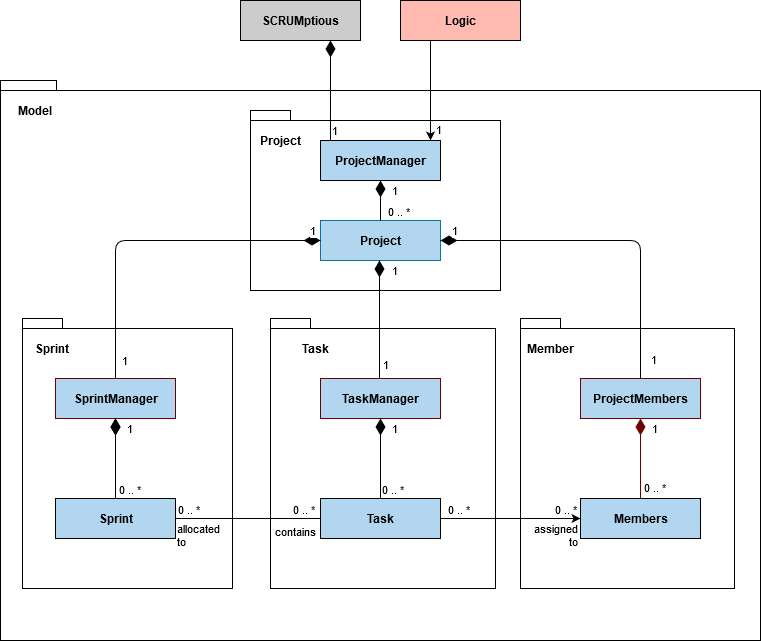

The diagram above was exported from draw.io. Its source (the exported page's mxGraphModel, read from the mxfile embedded in the PNG):
<mxGraphModel dx="572" dy="763" grid="1" gridSize="10" guides="1" tooltips="1" connect="1" arrows="1" fold="1" page="1" pageScale="1" pageWidth="850" pageHeight="1100" math="0" shadow="0">
  <root>
    <mxCell id="0" />
    <mxCell id="1" parent="0" />
    <mxCell id="MHRQEirXVozau6e72U1Y-7" value="" style="shape=folder;fontStyle=1;spacingTop=10;tabWidth=40;tabHeight=10;tabPosition=left;html=1;align=center;" parent="1" vertex="1">
      <mxGeometry x="920" y="240" width="760" height="560" as="geometry" />
    </mxCell>
    <mxCell id="MHRQEirXVozau6e72U1Y-8" value="" style="shape=folder;fontStyle=1;spacingTop=10;tabWidth=40;tabHeight=10;tabPosition=left;html=1;align=center;" parent="1" vertex="1">
      <mxGeometry x="1170" y="270" width="250" height="180" as="geometry" />
    </mxCell>
    <mxCell id="MHRQEirXVozau6e72U1Y-9" value="" style="shape=folder;fontStyle=1;spacingTop=10;tabWidth=40;tabHeight=10;tabPosition=left;html=1;align=center;" parent="1" vertex="1">
      <mxGeometry x="942" y="478" width="210" height="270" as="geometry" />
    </mxCell>
    <mxCell id="MHRQEirXVozau6e72U1Y-10" value="" style="shape=folder;fontStyle=1;spacingTop=10;tabWidth=40;tabHeight=10;tabPosition=left;html=1;align=center;" parent="1" vertex="1">
      <mxGeometry x="1440" y="478" width="214" height="270" as="geometry" />
    </mxCell>
    <mxCell id="MHRQEirXVozau6e72U1Y-11" value="" style="shape=folder;fontStyle=1;spacingTop=10;tabWidth=40;tabHeight=10;tabPosition=left;html=1;align=center;" parent="1" vertex="1">
      <mxGeometry x="1190" y="478" width="225" height="270" as="geometry" />
    </mxCell>
    <mxCell id="MHRQEirXVozau6e72U1Y-12" value="ProjectManager" style="html=1;fontStyle=1;fillColor=#b2d6ef;" parent="1" vertex="1">
      <mxGeometry x="1240" y="300" width="120" height="40" as="geometry" />
    </mxCell>
    <mxCell id="MHRQEirXVozau6e72U1Y-13" value="Project" style="html=1;fontStyle=1;strokeColor=#10739e;fillColor=#b2d6ef;" parent="1" vertex="1">
      <mxGeometry x="1240" y="380" width="120" height="40" as="geometry" />
    </mxCell>
    <mxCell id="MHRQEirXVozau6e72U1Y-14" value="TaskManager" style="html=1;strokeColor=#6F0000;fontStyle=1;fillColor=#b2d6ef;" parent="1" vertex="1">
      <mxGeometry x="1240" y="538" width="120" height="40" as="geometry" />
    </mxCell>
    <mxCell id="MHRQEirXVozau6e72U1Y-15" value="ProjectMembers" style="html=1;strokeColor=#6F0000;fontStyle=1;fillColor=#b2d6ef;" parent="1" vertex="1">
      <mxGeometry x="1500" y="538" width="120" height="40" as="geometry" />
    </mxCell>
    <mxCell id="MHRQEirXVozau6e72U1Y-16" value="SprintManager" style="html=1;fontStyle=1;strokeColor=#6F0000;fillColor=#b2d6ef;" parent="1" vertex="1">
      <mxGeometry x="975" y="538" width="120" height="40" as="geometry" />
    </mxCell>
    <mxCell id="MHRQEirXVozau6e72U1Y-17" value="Task" style="html=1;fontStyle=1;fillColor=#b2d6ef;" parent="1" vertex="1">
      <mxGeometry x="1240" y="658" width="120" height="40" as="geometry" />
    </mxCell>
    <mxCell id="MHRQEirXVozau6e72U1Y-18" value="Members" style="html=1;fontStyle=1;fillColor=#b2d6ef;" parent="1" vertex="1">
      <mxGeometry x="1500" y="658" width="120" height="40" as="geometry" />
    </mxCell>
    <mxCell id="MHRQEirXVozau6e72U1Y-19" value="Sprint" style="html=1;fontStyle=1;fillColor=#b2d6ef;" parent="1" vertex="1">
      <mxGeometry x="975" y="658" width="120" height="40" as="geometry" />
    </mxCell>
    <mxCell id="MHRQEirXVozau6e72U1Y-20" value="1" style="endArrow=none;html=1;endSize=12;startArrow=diamondThin;startSize=14;startFill=1;edgeStyle=orthogonalEdgeStyle;align=left;verticalAlign=bottom;exitX=1;exitY=0.5;exitDx=0;exitDy=0;endFill=0;" parent="1" source="MHRQEirXVozau6e72U1Y-13" target="MHRQEirXVozau6e72U1Y-15" edge="1">
      <mxGeometry x="-0.939" relative="1" as="geometry">
        <mxPoint x="1310" y="470" as="sourcePoint" />
        <mxPoint x="1440" y="470" as="targetPoint" />
        <mxPoint as="offset" />
      </mxGeometry>
    </mxCell>
    <mxCell id="MHRQEirXVozau6e72U1Y-21" value="1" style="endArrow=none;html=1;endSize=12;startArrow=diamondThin;startSize=14;startFill=1;edgeStyle=orthogonalEdgeStyle;align=left;verticalAlign=bottom;exitX=0;exitY=0.5;exitDx=0;exitDy=0;entryX=0.5;entryY=0;entryDx=0;entryDy=0;endFill=0;" parent="1" source="MHRQEirXVozau6e72U1Y-13" target="MHRQEirXVozau6e72U1Y-16" edge="1">
      <mxGeometry x="-0.9286" relative="1" as="geometry">
        <mxPoint x="1300" y="440" as="sourcePoint" />
        <mxPoint x="1300" y="520" as="targetPoint" />
        <mxPoint as="offset" />
      </mxGeometry>
    </mxCell>
    <mxCell id="MHRQEirXVozau6e72U1Y-22" value="1" style="endArrow=none;html=1;endSize=12;startArrow=diamondThin;startSize=14;startFill=1;edgeStyle=orthogonalEdgeStyle;align=left;verticalAlign=bottom;exitX=0.5;exitY=1;exitDx=0;exitDy=0;entryX=0.5;entryY=0;entryDx=0;entryDy=0;endFill=0;" parent="1" edge="1">
      <mxGeometry x="-0.661" y="11" relative="1" as="geometry">
        <mxPoint x="1299" y="420" as="sourcePoint" />
        <mxPoint x="1299" y="538" as="targetPoint" />
        <mxPoint as="offset" />
      </mxGeometry>
    </mxCell>
    <mxCell id="MHRQEirXVozau6e72U1Y-23" value="1" style="endArrow=none;html=1;endSize=12;startArrow=diamondThin;startSize=14;startFill=1;edgeStyle=orthogonalEdgeStyle;align=left;verticalAlign=bottom;exitX=0.5;exitY=1;exitDx=0;exitDy=0;entryX=0.5;entryY=0;entryDx=0;entryDy=0;endFill=0;fillColor=#0050ef;" parent="1" source="MHRQEirXVozau6e72U1Y-14" target="MHRQEirXVozau6e72U1Y-17" edge="1">
      <mxGeometry x="-0.5" y="10" relative="1" as="geometry">
        <mxPoint x="1440" y="438" as="sourcePoint" />
        <mxPoint x="1300" y="538" as="targetPoint" />
        <mxPoint as="offset" />
      </mxGeometry>
    </mxCell>
    <mxCell id="MHRQEirXVozau6e72U1Y-24" value="1" style="endArrow=none;html=1;endSize=12;startArrow=diamondThin;startSize=14;startFill=1;edgeStyle=orthogonalEdgeStyle;align=left;verticalAlign=bottom;exitX=0.5;exitY=1;exitDx=0;exitDy=0;entryX=0.5;entryY=0;entryDx=0;entryDy=0;endFill=0;fillColor=#a20025;strokeColor=#6F0000;" parent="1" source="MHRQEirXVozau6e72U1Y-15" target="MHRQEirXVozau6e72U1Y-18" edge="1">
      <mxGeometry x="-0.5" y="10" relative="1" as="geometry">
        <mxPoint x="1360" y="578" as="sourcePoint" />
        <mxPoint x="1360" y="658" as="targetPoint" />
        <mxPoint as="offset" />
      </mxGeometry>
    </mxCell>
    <mxCell id="MHRQEirXVozau6e72U1Y-25" value="1" style="endArrow=none;html=1;endSize=12;startArrow=diamondThin;startSize=14;startFill=1;edgeStyle=orthogonalEdgeStyle;align=left;verticalAlign=bottom;exitX=0.5;exitY=1;exitDx=0;exitDy=0;entryX=0.5;entryY=0;entryDx=0;entryDy=0;endFill=0;" parent="1" source="MHRQEirXVozau6e72U1Y-16" target="MHRQEirXVozau6e72U1Y-19" edge="1">
      <mxGeometry x="-0.5" y="10" relative="1" as="geometry">
        <mxPoint x="835" y="578" as="sourcePoint" />
        <mxPoint x="835" y="658" as="targetPoint" />
        <mxPoint as="offset" />
      </mxGeometry>
    </mxCell>
    <mxCell id="MHRQEirXVozau6e72U1Y-26" value="1" style="endArrow=none;html=1;endSize=12;startArrow=diamondThin;startSize=14;startFill=1;edgeStyle=orthogonalEdgeStyle;align=left;verticalAlign=bottom;exitX=0.5;exitY=1;exitDx=0;exitDy=0;entryX=0.5;entryY=0;entryDx=0;entryDy=0;endFill=0;" parent="1" source="MHRQEirXVozau6e72U1Y-12" target="MHRQEirXVozau6e72U1Y-13" edge="1">
      <mxGeometry y="10" relative="1" as="geometry">
        <mxPoint x="1310" y="570" as="sourcePoint" />
        <mxPoint x="1300" y="390" as="targetPoint" />
        <mxPoint as="offset" />
      </mxGeometry>
    </mxCell>
    <mxCell id="MHRQEirXVozau6e72U1Y-30" value="" style="endArrow=none;html=1;edgeStyle=orthogonalEdgeStyle;endFill=0;startArrow=none;startFill=0;entryX=1;entryY=0.5;entryDx=0;entryDy=0;exitX=0;exitY=0.5;exitDx=0;exitDy=0;" parent="1" source="MHRQEirXVozau6e72U1Y-17" target="MHRQEirXVozau6e72U1Y-19" edge="1">
      <mxGeometry relative="1" as="geometry">
        <mxPoint x="1205" y="750" as="sourcePoint" />
        <mxPoint x="1559.5" y="750" as="targetPoint" />
      </mxGeometry>
    </mxCell>
    <mxCell id="MHRQEirXVozau6e72U1Y-31" value="contains" style="edgeLabel;resizable=0;html=1;align=left;verticalAlign=bottom;" parent="MHRQEirXVozau6e72U1Y-30" connectable="0" vertex="1">
      <mxGeometry x="-1" relative="1" as="geometry">
        <mxPoint x="-47" y="22" as="offset" />
      </mxGeometry>
    </mxCell>
    <mxCell id="MHRQEirXVozau6e72U1Y-32" value="&lt;div&gt;allocated&lt;/div&gt;&lt;div&gt;to&lt;/div&gt;" style="edgeLabel;resizable=0;html=1;align=left;verticalAlign=bottom;" parent="MHRQEirXVozau6e72U1Y-30" connectable="0" vertex="1">
      <mxGeometry x="1" relative="1" as="geometry">
        <mxPoint y="32" as="offset" />
      </mxGeometry>
    </mxCell>
    <mxCell id="MHRQEirXVozau6e72U1Y-33" value="0 .. *" style="edgeLabel;resizable=0;html=1;align=right;verticalAlign=bottom;" parent="1" connectable="0" vertex="1">
      <mxGeometry x="1120" y="678" as="geometry" />
    </mxCell>
    <mxCell id="MHRQEirXVozau6e72U1Y-34" value="0 .. *" style="edgeLabel;resizable=0;html=1;align=right;verticalAlign=bottom;" parent="1" connectable="0" vertex="1">
      <mxGeometry x="1235" y="678" as="geometry" />
    </mxCell>
    <mxCell id="MHRQEirXVozau6e72U1Y-35" value="0 .. *" style="edgeLabel;resizable=0;html=1;align=right;verticalAlign=bottom;" parent="1" connectable="0" vertex="1">
      <mxGeometry x="1390" y="678" as="geometry" />
    </mxCell>
    <mxCell id="MHRQEirXVozau6e72U1Y-36" value="0 .. *" style="edgeLabel;resizable=0;html=1;align=right;verticalAlign=bottom;" parent="1" connectable="0" vertex="1">
      <mxGeometry x="1497" y="678" as="geometry" />
    </mxCell>
    <mxCell id="MHRQEirXVozau6e72U1Y-40" value="" style="endArrow=classic;html=1;edgeStyle=orthogonalEdgeStyle;endFill=1;exitX=0.25;exitY=1;exitDx=0;exitDy=0;" parent="1" target="MHRQEirXVozau6e72U1Y-12" edge="1" source="MHRQEirXVozau6e72U1Y-58">
      <mxGeometry relative="1" as="geometry">
        <mxPoint x="1300" y="220" as="sourcePoint" />
        <mxPoint x="1450" y="250" as="targetPoint" />
        <Array as="points">
          <mxPoint x="1350" y="280" />
          <mxPoint x="1350" y="280" />
        </Array>
      </mxGeometry>
    </mxCell>
    <mxCell id="MHRQEirXVozau6e72U1Y-41" value="0 .. *" style="edgeLabel;resizable=0;html=1;align=right;verticalAlign=bottom;" parent="1" connectable="0" vertex="1">
      <mxGeometry x="1061" y="658" as="geometry" />
    </mxCell>
    <mxCell id="MHRQEirXVozau6e72U1Y-42" value="0 .. *" style="edgeLabel;resizable=0;html=1;align=right;verticalAlign=bottom;" parent="1" connectable="0" vertex="1">
      <mxGeometry x="1586" y="656" as="geometry" />
    </mxCell>
    <mxCell id="MHRQEirXVozau6e72U1Y-43" value="0 .. *" style="edgeLabel;resizable=0;html=1;align=right;verticalAlign=bottom;" parent="1" connectable="0" vertex="1">
      <mxGeometry x="1324" y="658" as="geometry" />
    </mxCell>
    <mxCell id="MHRQEirXVozau6e72U1Y-44" value="0 .. *" style="edgeLabel;resizable=0;html=1;align=right;verticalAlign=bottom;" parent="1" connectable="0" vertex="1">
      <mxGeometry x="1330" y="380" as="geometry" />
    </mxCell>
    <mxCell id="MHRQEirXVozau6e72U1Y-45" value="1" style="edgeLabel;resizable=0;html=1;align=right;verticalAlign=bottom;" parent="1" connectable="0" vertex="1">
      <mxGeometry x="1577" y="528" as="geometry" />
    </mxCell>
    <mxCell id="MHRQEirXVozau6e72U1Y-46" value="1" style="edgeLabel;resizable=0;html=1;align=right;verticalAlign=bottom;" parent="1" connectable="0" vertex="1">
      <mxGeometry x="1324" y="530" as="geometry">
        <mxPoint x="-15" y="3" as="offset" />
      </mxGeometry>
    </mxCell>
    <mxCell id="MHRQEirXVozau6e72U1Y-48" value="1" style="edgeLabel;resizable=0;html=1;align=right;verticalAlign=bottom;" parent="1" connectable="0" vertex="1">
      <mxGeometry x="1312" y="296" as="geometry">
        <mxPoint x="50" y="2" as="offset" />
      </mxGeometry>
    </mxCell>
    <mxCell id="MHRQEirXVozau6e72U1Y-49" value="&lt;b&gt;Task&lt;/b&gt;" style="text;html=1;strokeColor=none;fillColor=none;align=center;verticalAlign=middle;whiteSpace=wrap;rounded=0;" parent="1" vertex="1">
      <mxGeometry x="1215" y="498" width="40" height="20" as="geometry" />
    </mxCell>
    <mxCell id="MHRQEirXVozau6e72U1Y-50" value="Model" style="text;html=1;strokeColor=none;fillColor=none;align=center;verticalAlign=middle;whiteSpace=wrap;rounded=0;fontStyle=1" parent="1" vertex="1">
      <mxGeometry x="935" y="260" width="40" height="20" as="geometry" />
    </mxCell>
    <mxCell id="MHRQEirXVozau6e72U1Y-51" value="&lt;div align=&quot;center&quot;&gt;&lt;p&gt;&lt;b&gt;&lt;font style=&quot;line-height: 90%&quot; face=&quot;Helvetica&quot;&gt;Member&lt;/font&gt;&lt;/b&gt;&lt;/p&gt;&lt;/div&gt;" style="text;html=1;strokeColor=none;fillColor=none;align=center;verticalAlign=middle;whiteSpace=wrap;rounded=0;" parent="1" vertex="1">
      <mxGeometry x="1450" y="498" width="40" height="20" as="geometry" />
    </mxCell>
    <mxCell id="MHRQEirXVozau6e72U1Y-52" value="&lt;b&gt;Sprint&lt;/b&gt;" style="text;html=1;strokeColor=none;fillColor=none;align=center;verticalAlign=middle;whiteSpace=wrap;rounded=0;" parent="1" vertex="1">
      <mxGeometry x="952" y="498" width="40" height="20" as="geometry" />
    </mxCell>
    <mxCell id="MHRQEirXVozau6e72U1Y-53" value="" style="endArrow=classic;html=1;edgeStyle=orthogonalEdgeStyle;entryX=0;entryY=0.5;entryDx=0;entryDy=0;exitX=1;exitY=0.5;exitDx=0;exitDy=0;endFill=1;startArrow=none;startFill=0;" parent="1" source="MHRQEirXVozau6e72U1Y-17" target="MHRQEirXVozau6e72U1Y-18" edge="1">
      <mxGeometry relative="1" as="geometry">
        <mxPoint x="1410" y="669.5" as="sourcePoint" />
        <mxPoint x="1490" y="669.5" as="targetPoint" />
      </mxGeometry>
    </mxCell>
    <mxCell id="MHRQEirXVozau6e72U1Y-55" value="&lt;div&gt;assigned&lt;/div&gt;&lt;div&gt;to&lt;br&gt;&lt;/div&gt;" style="edgeLabel;resizable=0;html=1;align=right;verticalAlign=bottom;" parent="MHRQEirXVozau6e72U1Y-53" connectable="0" vertex="1">
      <mxGeometry x="1" relative="1" as="geometry">
        <mxPoint x="-2" y="32" as="offset" />
      </mxGeometry>
    </mxCell>
    <mxCell id="MHRQEirXVozau6e72U1Y-56" value="&lt;b&gt;Project&lt;/b&gt;" style="text;html=1;strokeColor=none;fillColor=none;align=center;verticalAlign=middle;whiteSpace=wrap;rounded=0;" parent="1" vertex="1">
      <mxGeometry x="1180" y="290" width="40" height="20" as="geometry" />
    </mxCell>
    <mxCell id="MHRQEirXVozau6e72U1Y-58" value="Logic" style="html=1;fontStyle=1;fillColor=#ffbbb1;" parent="1" vertex="1">
      <mxGeometry x="1320" y="160" width="120" height="40" as="geometry" />
    </mxCell>
    <mxCell id="MHRQEirXVozau6e72U1Y-61" value="0 .. *" style="edgeLabel;resizable=0;html=1;align=right;verticalAlign=bottom;" parent="1" connectable="0" vertex="1">
      <mxGeometry x="1586" y="656" as="geometry" />
    </mxCell>
    <mxCell id="e21Phpv_k6qpay5wR3tg-2" value="SCRUMptious" style="html=1;fontStyle=1;fillColor=#cccccc;" vertex="1" parent="1">
      <mxGeometry x="1160" y="160" width="120" height="40" as="geometry" />
    </mxCell>
    <mxCell id="e21Phpv_k6qpay5wR3tg-5" value="1" style="endArrow=none;html=1;endSize=12;startArrow=diamondThin;startSize=14;startFill=1;edgeStyle=orthogonalEdgeStyle;align=left;verticalAlign=bottom;exitX=0.75;exitY=1;exitDx=0;exitDy=0;entryX=0.083;entryY=0;entryDx=0;entryDy=0;entryPerimeter=0;endFill=0;" edge="1" parent="1" source="e21Phpv_k6qpay5wR3tg-2" target="MHRQEirXVozau6e72U1Y-12">
      <mxGeometry x="1" relative="1" as="geometry">
        <mxPoint x="1210" y="230" as="sourcePoint" />
        <mxPoint x="1370" y="230" as="targetPoint" />
        <mxPoint as="offset" />
      </mxGeometry>
    </mxCell>
    <mxCell id="e21Phpv_k6qpay5wR3tg-7" value="1" style="endArrow=none;html=1;endSize=12;startArrow=diamondThin;startSize=14;startFill=1;edgeStyle=orthogonalEdgeStyle;align=left;verticalAlign=bottom;exitX=0.5;exitY=1;exitDx=0;exitDy=0;entryX=0.5;entryY=0;entryDx=0;entryDy=0;endFill=0;" edge="1" parent="1">
      <mxGeometry x="-1" y="48" relative="1" as="geometry">
        <mxPoint x="1035" y="578" as="sourcePoint" />
        <mxPoint x="1035" y="658" as="targetPoint" />
        <mxPoint x="-43" y="-48" as="offset" />
      </mxGeometry>
    </mxCell>
  </root>
</mxGraphModel>